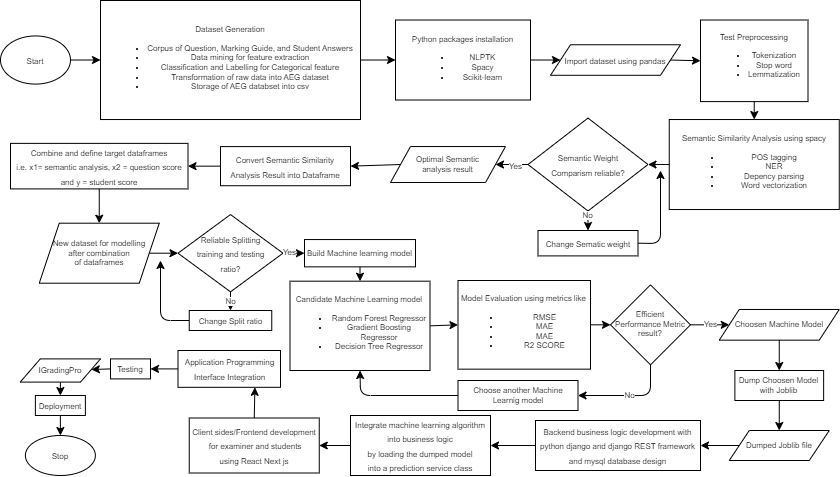

The diagram above was exported from draw.io. Its source (the exported page's mxGraphModel, read from the mxfile embedded in the PNG):
<mxGraphModel dx="1566" dy="731" grid="1" gridSize="10" guides="1" tooltips="1" connect="1" arrows="1" fold="1" page="1" pageScale="1" pageWidth="850" pageHeight="1100" math="0" shadow="0">
  <root>
    <mxCell id="0" />
    <mxCell id="1" parent="0" />
    <mxCell id="2" value="&lt;font style=&quot;font-size: 8px;&quot;&gt;Start&lt;/font&gt;" style="ellipse;whiteSpace=wrap;html=1;" parent="1" vertex="1">
      <mxGeometry x="3" y="45.44" width="70" height="48.14" as="geometry" />
    </mxCell>
    <mxCell id="9" value="&lt;font style=&quot;font-size: 8px;&quot;&gt;Combine and define target dataframes&lt;br&gt;i.e. x1= semantic analysis, x2 = question score and y = student score&lt;/font&gt;" style="rounded=0;whiteSpace=wrap;html=1;" parent="1" vertex="1">
      <mxGeometry x="13" y="152.88" width="177.5" height="45.53" as="geometry" />
    </mxCell>
    <mxCell id="12" value="&lt;span style=&quot;font-size: 8px;&quot;&gt;Reliable Splitting&lt;br&gt;training and testing&lt;br&gt;ratio?&lt;/span&gt;" style="rhombus;whiteSpace=wrap;html=1;" parent="1" vertex="1">
      <mxGeometry x="180.5" y="224.04999999999998" width="105" height="77.3" as="geometry" />
    </mxCell>
    <mxCell id="23" value="&lt;font style=&quot;font-size: 8px;&quot;&gt;Stop&lt;/font&gt;" style="ellipse;whiteSpace=wrap;html=1;" parent="1" vertex="1">
      <mxGeometry x="27.88" y="445" width="70" height="40" as="geometry" />
    </mxCell>
    <mxCell id="51" value="&lt;font style=&quot;font-size: 8px;&quot;&gt;Dataset Generation&lt;br&gt;&lt;/font&gt;&lt;ul style=&quot;font-size: 8px;&quot;&gt;&lt;li style=&quot;&quot;&gt;&lt;font style=&quot;font-size: 8px;&quot;&gt;Corpus of Question, Marking Guide, and Student Answers&lt;/font&gt;&lt;/li&gt;&lt;li style=&quot;&quot;&gt;&lt;font style=&quot;font-size: 8px;&quot;&gt;Data mining for feature extraction&lt;/font&gt;&lt;/li&gt;&lt;li style=&quot;&quot;&gt;&lt;font style=&quot;font-size: 8px;&quot;&gt;Classification and Labelling for Categorical feature&lt;/font&gt;&lt;/li&gt;&lt;li style=&quot;&quot;&gt;&lt;font style=&quot;font-size: 8px;&quot;&gt;Transformation of raw data into AEG dataset&lt;/font&gt;&lt;/li&gt;&lt;li style=&quot;&quot;&gt;&lt;font style=&quot;font-size: 8px;&quot;&gt;Storage of AEG databset into csv&lt;/font&gt;&lt;/li&gt;&lt;/ul&gt;" style="rounded=0;whiteSpace=wrap;html=1;" parent="1" vertex="1">
      <mxGeometry x="103" y="9.999999999999998" width="260" height="119.03" as="geometry" />
    </mxCell>
    <mxCell id="57" style="edgeStyle=none;html=1;exitX=1;exitY=0.5;exitDx=0;exitDy=0;entryX=0;entryY=0.5;entryDx=0;entryDy=0;" parent="1" source="2" target="51" edge="1">
      <mxGeometry relative="1" as="geometry" />
    </mxCell>
    <mxCell id="52" value="&lt;font style=&quot;font-size: 8px;&quot;&gt;Python packages installation&lt;br&gt;&lt;/font&gt;&lt;ul style=&quot;font-size: 8px;&quot;&gt;&lt;li&gt;&lt;font style=&quot;font-size: 8px;&quot;&gt;NLPTK&lt;/font&gt;&lt;/li&gt;&lt;li&gt;&lt;font style=&quot;font-size: 8px;&quot;&gt;Spacy&lt;/font&gt;&lt;/li&gt;&lt;li&gt;&lt;font style=&quot;font-size: 8px;&quot;&gt;Scikit-learn&lt;/font&gt;&lt;/li&gt;&lt;/ul&gt;" style="rounded=0;whiteSpace=wrap;html=1;" parent="1" vertex="1">
      <mxGeometry x="398" y="29.509999999999998" width="135" height="80" as="geometry" />
    </mxCell>
    <mxCell id="58" style="edgeStyle=none;html=1;exitX=1;exitY=0.5;exitDx=0;exitDy=0;" parent="1" source="51" target="52" edge="1">
      <mxGeometry relative="1" as="geometry" />
    </mxCell>
    <mxCell id="53" value="&lt;font style=&quot;font-size: 8px;&quot;&gt;Import dataset using pandas&lt;/font&gt;" style="shape=parallelogram;perimeter=parallelogramPerimeter;whiteSpace=wrap;html=1;fixedSize=1;" parent="1" vertex="1">
      <mxGeometry x="553" y="54.25" width="130" height="30.53" as="geometry" />
    </mxCell>
    <mxCell id="59" style="edgeStyle=none;html=1;exitX=1;exitY=0.5;exitDx=0;exitDy=0;entryX=0;entryY=0.5;entryDx=0;entryDy=0;" parent="1" source="52" target="53" edge="1">
      <mxGeometry relative="1" as="geometry" />
    </mxCell>
    <mxCell id="54" value="&lt;div style=&quot;font-size: 8px;&quot;&gt;&lt;span style=&quot;background-color: initial;&quot;&gt;&lt;font style=&quot;font-size: 8px;&quot;&gt;Test Preprocessing&lt;/font&gt;&lt;/span&gt;&lt;/div&gt;&lt;ul style=&quot;font-size: 8px;&quot;&gt;&lt;li style=&quot;&quot;&gt;&lt;font style=&quot;font-size: 8px;&quot;&gt;Tokenization&lt;/font&gt;&lt;/li&gt;&lt;li style=&quot;&quot;&gt;&lt;font style=&quot;font-size: 8px;&quot;&gt;Stop word&lt;/font&gt;&lt;/li&gt;&lt;li style=&quot;&quot;&gt;&lt;font style=&quot;font-size: 8px;&quot;&gt;Lemmatization&lt;/font&gt;&lt;/li&gt;&lt;/ul&gt;" style="rounded=0;whiteSpace=wrap;html=1;" parent="1" vertex="1">
      <mxGeometry x="703" y="29.509999999999998" width="107.5" height="81.59" as="geometry" />
    </mxCell>
    <mxCell id="106" style="edgeStyle=none;html=1;exitX=1;exitY=0.5;exitDx=0;exitDy=0;entryX=0;entryY=0.5;entryDx=0;entryDy=0;fontSize=8;" parent="1" source="53" target="54" edge="1">
      <mxGeometry relative="1" as="geometry" />
    </mxCell>
    <mxCell id="55" value="&lt;font style=&quot;font-size: 8px;&quot;&gt;Semantic Similarity Analysis using spacy&lt;br&gt;&lt;/font&gt;&lt;ul style=&quot;font-size: 8px;&quot;&gt;&lt;li style=&quot;&quot;&gt;&lt;font style=&quot;font-size: 8px;&quot;&gt;POS tagging&lt;/font&gt;&lt;/li&gt;&lt;li style=&quot;&quot;&gt;&lt;font style=&quot;font-size: 8px;&quot;&gt;NER&lt;/font&gt;&lt;/li&gt;&lt;li style=&quot;&quot;&gt;&lt;font style=&quot;font-size: 8px;&quot;&gt;Depency parsing&lt;/font&gt;&lt;/li&gt;&lt;li style=&quot;&quot;&gt;&lt;font style=&quot;font-size: 8px;&quot;&gt;Word vectorization&lt;/font&gt;&lt;/li&gt;&lt;/ul&gt;" style="rounded=0;whiteSpace=wrap;html=1;" parent="1" vertex="1">
      <mxGeometry x="671.75" y="129.03" width="170" height="90" as="geometry" />
    </mxCell>
    <mxCell id="108" style="edgeStyle=none;html=1;exitX=0.5;exitY=1;exitDx=0;exitDy=0;entryX=0.5;entryY=0;entryDx=0;entryDy=0;fontSize=8;" parent="1" source="54" target="55" edge="1">
      <mxGeometry relative="1" as="geometry" />
    </mxCell>
    <mxCell id="56" value="&lt;font style=&quot;font-size: 8px;&quot;&gt;Semantic Weight &lt;br&gt;Comparism reliable?&lt;/font&gt;" style="rhombus;whiteSpace=wrap;html=1;" parent="1" vertex="1">
      <mxGeometry x="530.5" y="127.57000000000001" width="120" height="92.91" as="geometry" />
    </mxCell>
    <mxCell id="62" style="edgeStyle=none;html=1;exitX=0;exitY=0.5;exitDx=0;exitDy=0;entryX=1;entryY=0.5;entryDx=0;entryDy=0;" parent="1" source="55" target="56" edge="1">
      <mxGeometry relative="1" as="geometry" />
    </mxCell>
    <mxCell id="123" style="edgeStyle=none;html=1;exitX=1;exitY=0.5;exitDx=0;exitDy=0;fontSize=8;" parent="1" source="63" edge="1">
      <mxGeometry relative="1" as="geometry">
        <mxPoint x="663" y="180" as="targetPoint" />
        <Array as="points">
          <mxPoint x="663" y="253" />
        </Array>
      </mxGeometry>
    </mxCell>
    <mxCell id="63" value="&lt;font style=&quot;font-size: 8px;&quot;&gt;Change Sematic weight&lt;/font&gt;" style="rounded=0;whiteSpace=wrap;html=1;" parent="1" vertex="1">
      <mxGeometry x="540.5" y="240.00000000000003" width="100" height="25.4" as="geometry" />
    </mxCell>
    <mxCell id="118" style="edgeStyle=none;html=1;exitX=0.5;exitY=1;exitDx=0;exitDy=0;entryX=0.5;entryY=0;entryDx=0;entryDy=0;fontSize=8;" parent="1" source="56" target="63" edge="1">
      <mxGeometry relative="1" as="geometry" />
    </mxCell>
    <mxCell id="147" value="No" style="edgeLabel;html=1;align=center;verticalAlign=middle;resizable=0;points=[];fontSize=8;" vertex="1" connectable="0" parent="118">
      <mxGeometry x="-0.5794" y="-1" relative="1" as="geometry">
        <mxPoint as="offset" />
      </mxGeometry>
    </mxCell>
    <mxCell id="110" style="edgeStyle=none;html=1;exitX=0;exitY=0.5;exitDx=0;exitDy=0;entryX=1;entryY=0.5;entryDx=0;entryDy=0;fontSize=8;" parent="1" source="66" target="9" edge="1">
      <mxGeometry relative="1" as="geometry" />
    </mxCell>
    <mxCell id="66" value="&lt;font style=&quot;font-size: 8px;&quot;&gt;Convert Semantic Similarity&lt;br&gt;Analysis Result into Dataframe&lt;/font&gt;" style="rounded=0;whiteSpace=wrap;html=1;" parent="1" vertex="1">
      <mxGeometry x="223" y="156.09" width="130" height="39.12" as="geometry" />
    </mxCell>
    <mxCell id="124" style="edgeStyle=none;html=1;exitX=0;exitY=0.5;exitDx=0;exitDy=0;fontSize=8;" parent="1" source="72" edge="1">
      <mxGeometry relative="1" as="geometry">
        <mxPoint x="163" y="270" as="targetPoint" />
        <Array as="points">
          <mxPoint x="163" y="330" />
        </Array>
      </mxGeometry>
    </mxCell>
    <mxCell id="72" value="&lt;font style=&quot;font-size: 8px;&quot;&gt;Change Split ratio&lt;/font&gt;" style="rounded=0;whiteSpace=wrap;html=1;" parent="1" vertex="1">
      <mxGeometry x="191.75" y="320" width="82.5" height="20" as="geometry" />
    </mxCell>
    <mxCell id="78" value="&lt;font style=&quot;font-size: 8px;&quot;&gt;Model Evaluation using metrics like&amp;nbsp;&lt;br&gt;&lt;/font&gt;&lt;ul style=&quot;font-size: 8px;&quot;&gt;&lt;li style=&quot;&quot;&gt;&lt;font style=&quot;font-size: 8px;&quot;&gt;RMSE&lt;/font&gt;&lt;/li&gt;&lt;li style=&quot;&quot;&gt;&lt;font style=&quot;font-size: 8px;&quot;&gt;MAE&lt;/font&gt;&lt;/li&gt;&lt;li style=&quot;&quot;&gt;&lt;font style=&quot;font-size: 8px;&quot;&gt;MAE&lt;/font&gt;&lt;/li&gt;&lt;li style=&quot;&quot;&gt;&lt;font style=&quot;font-size: 8px;&quot;&gt;R2 SCORE&lt;/font&gt;&lt;/li&gt;&lt;/ul&gt;" style="rounded=0;whiteSpace=wrap;html=1;" parent="1" vertex="1">
      <mxGeometry x="460.5" y="290" width="132.5" height="88.65" as="geometry" />
    </mxCell>
    <mxCell id="122" value="No" style="edgeStyle=none;html=1;exitX=0.5;exitY=1;exitDx=0;exitDy=0;entryX=0.5;entryY=0;entryDx=0;entryDy=0;fontSize=8;" parent="1" source="12" target="72" edge="1">
      <mxGeometry relative="1" as="geometry" />
    </mxCell>
    <mxCell id="81" value="&lt;font style=&quot;font-size: 8px;&quot;&gt;Backend business logic development with&lt;br&gt;python django and django REST framework&lt;br&gt;and mysql database design&lt;/font&gt;" style="rounded=0;whiteSpace=wrap;html=1;" parent="1" vertex="1">
      <mxGeometry x="538" y="430" width="165" height="50" as="geometry" />
    </mxCell>
    <mxCell id="85" value="&lt;font style=&quot;font-size: 8px;&quot;&gt;Integrate machine learning algorithm&lt;br&gt;into business logic&lt;br&gt;by loading the dumped model&lt;br&gt;into a prediction service class&lt;/font&gt;" style="rounded=0;whiteSpace=wrap;html=1;" parent="1" vertex="1">
      <mxGeometry x="353" y="425" width="140" height="60" as="geometry" />
    </mxCell>
    <mxCell id="153" style="edgeStyle=none;html=1;exitX=0;exitY=0.5;exitDx=0;exitDy=0;entryX=1;entryY=0.5;entryDx=0;entryDy=0;fontSize=8;" edge="1" parent="1" source="81" target="85">
      <mxGeometry relative="1" as="geometry" />
    </mxCell>
    <mxCell id="163" style="edgeStyle=none;html=1;exitX=0;exitY=0.5;exitDx=0;exitDy=0;fontSize=8;" edge="1" parent="1" source="95" target="162">
      <mxGeometry relative="1" as="geometry" />
    </mxCell>
    <mxCell id="95" value="&lt;font style=&quot;font-size: 8px;&quot;&gt;Testing&lt;/font&gt;" style="rounded=0;whiteSpace=wrap;html=1;" parent="1" vertex="1">
      <mxGeometry x="113" y="368.40000000000003" width="40" height="20.01" as="geometry" />
    </mxCell>
    <mxCell id="159" style="edgeStyle=none;html=1;exitX=0.5;exitY=1;exitDx=0;exitDy=0;entryX=0.5;entryY=0;entryDx=0;entryDy=0;fontSize=8;" edge="1" parent="1" source="96" target="23">
      <mxGeometry relative="1" as="geometry" />
    </mxCell>
    <mxCell id="96" value="&lt;font style=&quot;font-size: 8px;&quot;&gt;Deployment&lt;/font&gt;" style="rounded=0;whiteSpace=wrap;html=1;" parent="1" vertex="1">
      <mxGeometry x="37.88" y="405" width="50" height="20" as="geometry" />
    </mxCell>
    <mxCell id="157" style="edgeStyle=none;html=1;exitX=0;exitY=0.5;exitDx=0;exitDy=0;entryX=1;entryY=0.5;entryDx=0;entryDy=0;fontSize=8;" edge="1" parent="1" source="93" target="95">
      <mxGeometry relative="1" as="geometry" />
    </mxCell>
    <mxCell id="93" value="&lt;font style=&quot;font-size: 8px;&quot;&gt;Application Programming&lt;br&gt;Interface Integration&lt;/font&gt;" style="rounded=0;whiteSpace=wrap;html=1;" parent="1" vertex="1">
      <mxGeometry x="180.5" y="360" width="102.5" height="36.81" as="geometry" />
    </mxCell>
    <mxCell id="154" style="edgeStyle=none;html=1;exitX=0.5;exitY=0;exitDx=0;exitDy=0;entryX=0.75;entryY=1;entryDx=0;entryDy=0;fontSize=8;" edge="1" parent="1" source="90" target="93">
      <mxGeometry relative="1" as="geometry" />
    </mxCell>
    <mxCell id="90" value="&lt;font style=&quot;font-size: 8px;&quot;&gt;Client sides/Frontend development&lt;br&gt;&amp;nbsp;for examiner and students&lt;br&gt;using React Next js&lt;/font&gt;" style="rounded=0;whiteSpace=wrap;html=1;" parent="1" vertex="1">
      <mxGeometry x="191.75" y="427.5" width="130" height="55" as="geometry" />
    </mxCell>
    <mxCell id="155" style="edgeStyle=none;html=1;exitX=0;exitY=0.5;exitDx=0;exitDy=0;entryX=1;entryY=0.5;entryDx=0;entryDy=0;fontSize=8;" edge="1" parent="1" source="85" target="90">
      <mxGeometry relative="1" as="geometry" />
    </mxCell>
    <mxCell id="115" style="edgeStyle=none;html=1;exitX=0;exitY=0.5;exitDx=0;exitDy=0;entryX=1;entryY=0.5;entryDx=0;entryDy=0;fontSize=8;" parent="1" source="112" target="66" edge="1">
      <mxGeometry relative="1" as="geometry" />
    </mxCell>
    <mxCell id="112" value="Optimal Semantic&lt;br&gt;analysis result" style="shape=parallelogram;perimeter=parallelogramPerimeter;whiteSpace=wrap;html=1;fixedSize=1;fontSize=8;" parent="1" vertex="1">
      <mxGeometry x="393" y="156.04" width="115" height="35.97" as="geometry" />
    </mxCell>
    <mxCell id="121" style="edgeStyle=none;html=1;exitX=1;exitY=0.5;exitDx=0;exitDy=0;entryX=0;entryY=0.5;entryDx=0;entryDy=0;fontSize=8;" parent="1" source="116" target="12" edge="1">
      <mxGeometry relative="1" as="geometry" />
    </mxCell>
    <mxCell id="116" value="New dataset for modelling&lt;br&gt;after combination &lt;br&gt;of dataframes" style="shape=parallelogram;perimeter=parallelogramPerimeter;whiteSpace=wrap;html=1;fixedSize=1;fontSize=8;" parent="1" vertex="1">
      <mxGeometry x="41.75" y="232.7" width="120" height="60" as="geometry" />
    </mxCell>
    <mxCell id="125" value="Build Machine learning model" style="rounded=0;whiteSpace=wrap;html=1;fontSize=8;" parent="1" vertex="1">
      <mxGeometry x="307" y="249.04999999999998" width="111" height="27.3" as="geometry" />
    </mxCell>
    <mxCell id="114" style="edgeStyle=none;html=1;exitX=0;exitY=0.5;exitDx=0;exitDy=0;entryX=1;entryY=0.5;entryDx=0;entryDy=0;fontSize=8;" parent="1" source="56" target="112" edge="1">
      <mxGeometry relative="1" as="geometry" />
    </mxCell>
    <mxCell id="148" value="Yes" style="edgeLabel;html=1;align=center;verticalAlign=middle;resizable=0;points=[];fontSize=8;" vertex="1" connectable="0" parent="114">
      <mxGeometry x="-0.1968" y="1" relative="1" as="geometry">
        <mxPoint as="offset" />
      </mxGeometry>
    </mxCell>
    <mxCell id="128" value="Efficient&lt;br&gt;Performance Metric result?" style="rhombus;whiteSpace=wrap;html=1;fontSize=8;" parent="1" vertex="1">
      <mxGeometry x="613" y="294.31999999999994" width="80" height="80" as="geometry" />
    </mxCell>
    <mxCell id="117" style="edgeStyle=none;html=1;exitX=0.5;exitY=1;exitDx=0;exitDy=0;entryX=0.5;entryY=0;entryDx=0;entryDy=0;fontSize=8;" parent="1" source="9" target="116" edge="1">
      <mxGeometry relative="1" as="geometry" />
    </mxCell>
    <mxCell id="126" style="edgeStyle=none;html=1;exitX=1;exitY=0.5;exitDx=0;exitDy=0;fontSize=8;" parent="1" source="12" target="125" edge="1">
      <mxGeometry relative="1" as="geometry" />
    </mxCell>
    <mxCell id="149" value="Yes" style="edgeLabel;html=1;align=center;verticalAlign=middle;resizable=0;points=[];fontSize=8;" vertex="1" connectable="0" parent="126">
      <mxGeometry x="-0.4758" y="1" relative="1" as="geometry">
        <mxPoint as="offset" />
      </mxGeometry>
    </mxCell>
    <mxCell id="135" style="edgeStyle=none;html=1;exitX=1;exitY=0.5;exitDx=0;exitDy=0;entryX=0;entryY=0.5;entryDx=0;entryDy=0;fontSize=8;" edge="1" parent="1" source="129" target="78">
      <mxGeometry relative="1" as="geometry" />
    </mxCell>
    <mxCell id="129" value="&lt;font style=&quot;font-size: 8px;&quot;&gt;Candidate Machine Learning model&lt;br&gt;&lt;ul&gt;&lt;li&gt;&lt;font style=&quot;font-size: 8px;&quot;&gt;Random Forest Regressor&lt;/font&gt;&lt;/li&gt;&lt;li&gt;&lt;font style=&quot;font-size: 8px;&quot;&gt;Gradient Boosting Regressor&lt;/font&gt;&lt;/li&gt;&lt;li&gt;Decision Tree Regressor&lt;/li&gt;&lt;/ul&gt;&lt;/font&gt;" style="rounded=0;whiteSpace=wrap;html=1;" vertex="1" parent="1">
      <mxGeometry x="292.5" y="290.68" width="140" height="89.32" as="geometry" />
    </mxCell>
    <mxCell id="133" value="Choosen Machine Model" style="shape=parallelogram;perimeter=parallelogramPerimeter;whiteSpace=wrap;html=1;fixedSize=1;fontSize=8;" vertex="1" parent="1">
      <mxGeometry x="721.75" y="318.97999999999996" width="120" height="30.68" as="geometry" />
    </mxCell>
    <mxCell id="137" style="edgeStyle=none;html=1;exitX=1;exitY=0.5;exitDx=0;exitDy=0;entryX=0;entryY=0.5;entryDx=0;entryDy=0;fontSize=8;" edge="1" parent="1" source="78" target="128">
      <mxGeometry relative="1" as="geometry" />
    </mxCell>
    <mxCell id="140" value="Dump Choosen Model&lt;br&gt;with Joblib" style="whiteSpace=wrap;html=1;fontSize=8;" vertex="1" parent="1">
      <mxGeometry x="737.38" y="380" width="88.75" height="30" as="geometry" />
    </mxCell>
    <mxCell id="130" style="edgeStyle=none;html=1;exitX=0.5;exitY=1;exitDx=0;exitDy=0;fontSize=8;" edge="1" parent="1" source="125" target="129">
      <mxGeometry relative="1" as="geometry" />
    </mxCell>
    <mxCell id="145" style="edgeStyle=none;html=1;exitX=0;exitY=0.5;exitDx=0;exitDy=0;entryX=0.5;entryY=1;entryDx=0;entryDy=0;fontSize=8;" edge="1" parent="1" source="142" target="129">
      <mxGeometry relative="1" as="geometry">
        <Array as="points">
          <mxPoint x="363" y="405" />
        </Array>
      </mxGeometry>
    </mxCell>
    <mxCell id="142" value="Choose another Machine Learnig model" style="rounded=0;whiteSpace=wrap;html=1;fontSize=8;" vertex="1" parent="1">
      <mxGeometry x="460.5" y="390" width="120" height="30" as="geometry" />
    </mxCell>
    <mxCell id="152" style="edgeStyle=none;html=1;exitX=0;exitY=0.5;exitDx=0;exitDy=0;entryX=1;entryY=0.5;entryDx=0;entryDy=0;fontSize=8;" edge="1" parent="1" source="150" target="81">
      <mxGeometry relative="1" as="geometry" />
    </mxCell>
    <mxCell id="150" value="Dumped Joblib file" style="shape=parallelogram;perimeter=parallelogramPerimeter;whiteSpace=wrap;html=1;fixedSize=1;fontSize=8;" vertex="1" parent="1">
      <mxGeometry x="731.75" y="440" width="100" height="30" as="geometry" />
    </mxCell>
    <mxCell id="139" value="Yes" style="edgeStyle=none;html=1;exitX=1;exitY=0.5;exitDx=0;exitDy=0;entryX=0;entryY=0.5;entryDx=0;entryDy=0;fontSize=8;" edge="1" parent="1" source="128" target="133">
      <mxGeometry relative="1" as="geometry" />
    </mxCell>
    <mxCell id="141" value="" style="edgeStyle=none;html=1;fontSize=8;" edge="1" parent="1" source="133" target="140">
      <mxGeometry relative="1" as="geometry" />
    </mxCell>
    <mxCell id="146" value="No" style="edgeStyle=none;html=1;exitX=0.5;exitY=1;exitDx=0;exitDy=0;entryX=1;entryY=0.5;entryDx=0;entryDy=0;fontSize=8;" edge="1" parent="1" source="128" target="142">
      <mxGeometry relative="1" as="geometry">
        <Array as="points">
          <mxPoint x="653" y="405" />
        </Array>
      </mxGeometry>
    </mxCell>
    <mxCell id="151" style="edgeStyle=none;html=1;exitX=0.5;exitY=1;exitDx=0;exitDy=0;fontSize=8;" edge="1" parent="1" source="140" target="150">
      <mxGeometry relative="1" as="geometry" />
    </mxCell>
    <mxCell id="164" style="edgeStyle=none;html=1;exitX=0.5;exitY=1;exitDx=0;exitDy=0;entryX=0.5;entryY=0;entryDx=0;entryDy=0;fontSize=8;" edge="1" parent="1" source="162" target="96">
      <mxGeometry relative="1" as="geometry" />
    </mxCell>
    <mxCell id="162" value="IGradingPro" style="shape=parallelogram;perimeter=parallelogramPerimeter;whiteSpace=wrap;html=1;fixedSize=1;fontSize=8;" vertex="1" parent="1">
      <mxGeometry x="22.75" y="368.40000000000003" width="80.25" height="23.19" as="geometry" />
    </mxCell>
  </root>
</mxGraphModel>